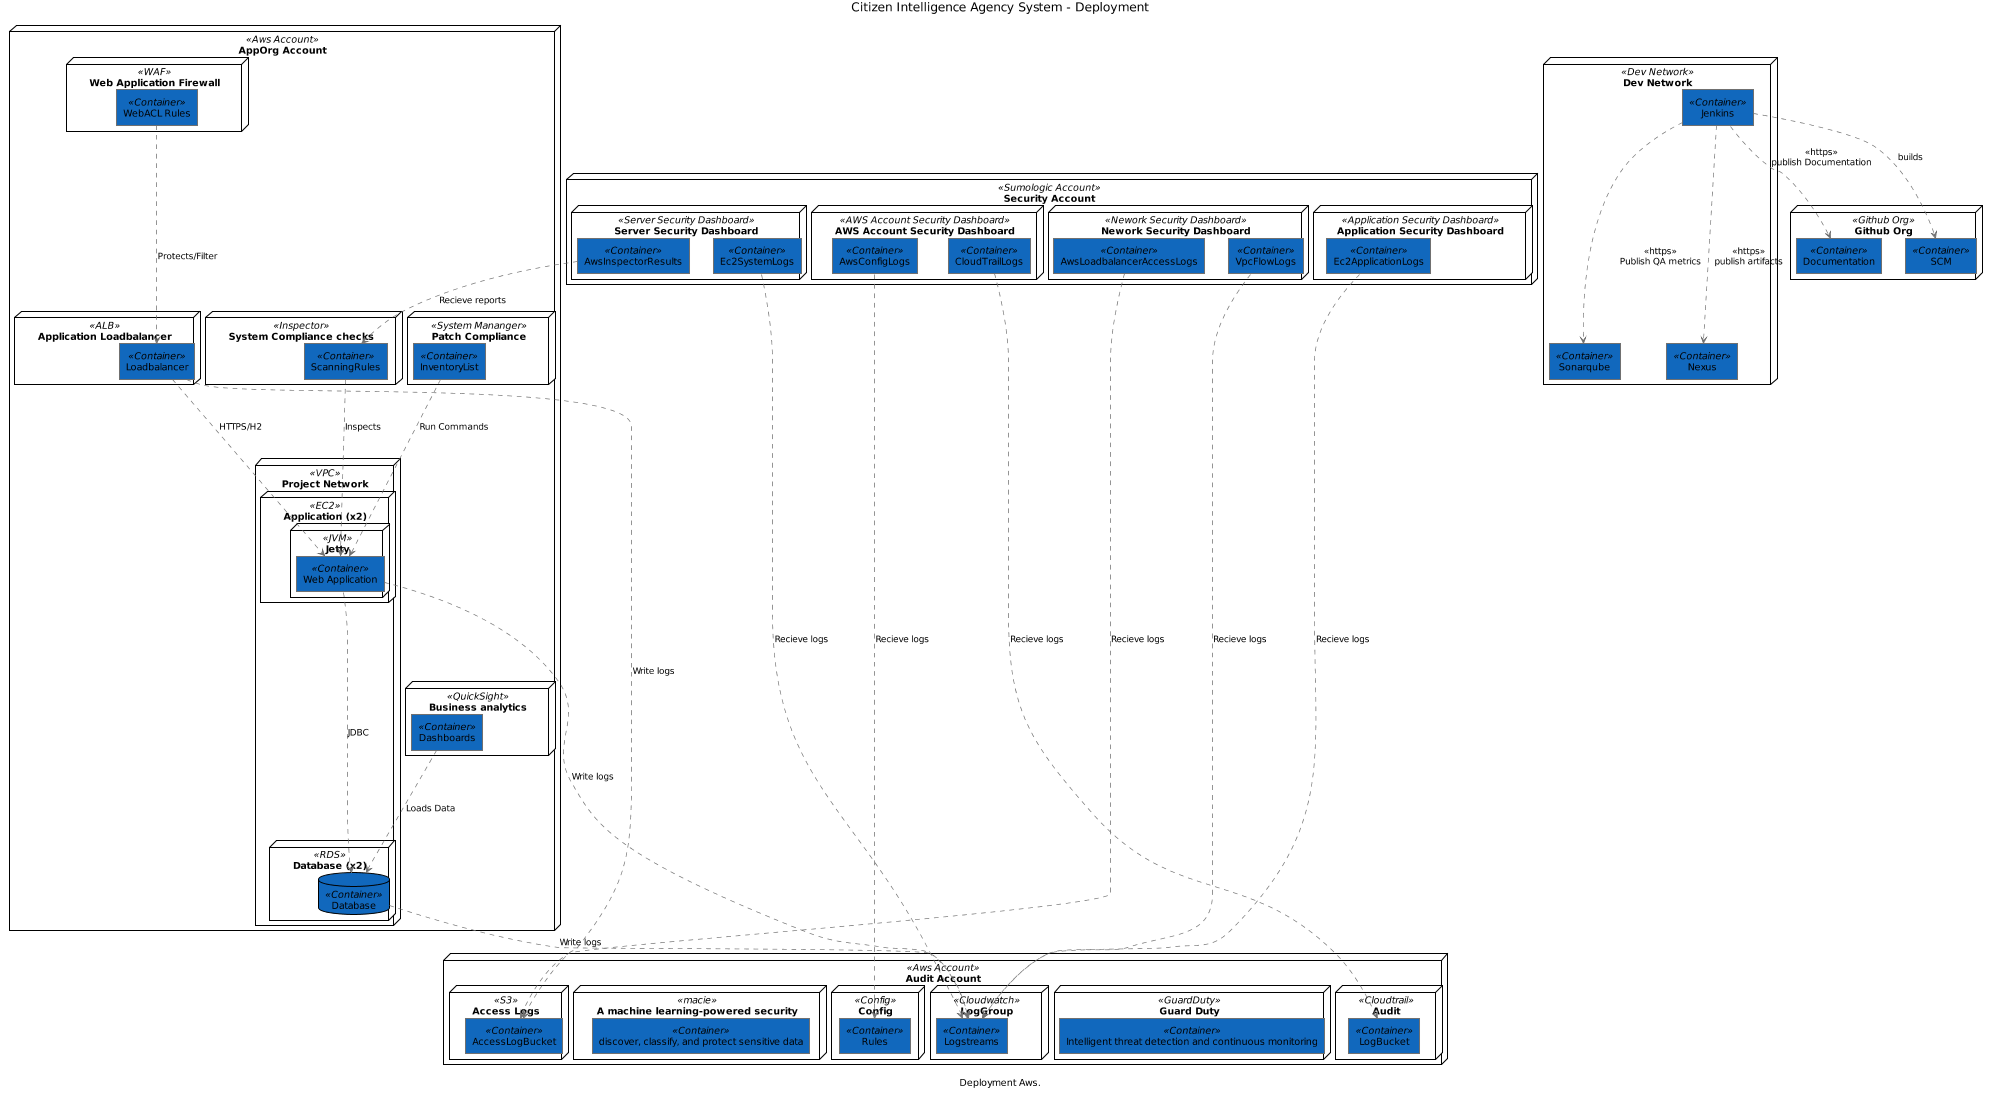

The diagram above was rendered by PlantUML. Its source (embedded in the PNG):
@startuml(id=Deployment)
scale max 2000x2000
title Citizen Intelligence Agency System - Deployment
caption Deployment Aws.

skinparam {
  shadowing false
  arrowColor #707070
  actorBorderColor #707070
  componentBorderColor #707070
  rectangleBorderColor #707070
  noteBackgroundColor #ffffff
  noteBorderColor #707070
}
node "AppOrg Account" <<Aws Account>> as 46 {
  node "Project Network" <<VPC>> as 47 {
    node "Database (x2)" <<RDS>> as 99 {
      database "Database" <<Container>> as 100 #1168bd
    }
    node "Application (x2)" <<EC2>> as 91 {
      node "Jetty" <<JVM>> as 92 {
        rectangle "Web Application" <<Container>> as 93 #1168bd
      }
    }
  }
  node "Business analytics" <<QuickSight>> as 64 {
    rectangle "Dashboards" <<Container>> as 66 #1168bd
  }
  node "Patch Compliance" <<System Mananger>> as 60 {
    rectangle "InventoryList" <<Container>> as 62 #1168bd
  }
  node "System Compliance checks" <<Inspector>> as 56 {
    rectangle "ScanningRules" <<Container>> as 58 #1168bd
  }
  node "Application Loadbalancer" <<ALB>> as 86 {
    rectangle "Loadbalancer" <<Container>> as 87 #1168bd
  }
  node "Web Application Firewall" <<WAF>> as 48 {
    rectangle "WebACL Rules" <<Container>> as 50 #1168bd
  }
}
node "Audit Account" <<Aws Account>> as 52 {
  node "Audit" <<Cloudtrail>> as 79 {
    rectangle "LogBucket" <<Container>> as 81 #1168bd
  }
  node "Guard Duty" <<GuardDuty>> as 68 {
    rectangle "Intelligent threat detection and continuous monitoring" <<Container>> as 70 #1168bd
  }
  node "LogGroup" <<Cloudwatch>> as 74 {
    rectangle "Logstreams" <<Container>> as 76 #1168bd
  }
  node "Config" <<Config>> as 53 {
    rectangle "Rules" <<Container>> as 55 #1168bd
  }
  node "A machine learning-powered security" <<macie>> as 71 {
    rectangle "discover, classify, and protect sensitive data" <<Container>> as 73 #1168bd
  }
  node "Access Logs" <<S3>> as 82 {
    rectangle "AccessLogBucket" <<Container>> as 84 #1168bd
  }
}
node "Dev Network" <<Dev Network>> as 110 {
  rectangle "Nexus" <<Container>> as 112 #1168bd
  rectangle "Jenkins" <<Container>> as 120 #1168bd
  rectangle "Sonarqube" <<Container>> as 114 #1168bd
}
node "Github Org" <<Github Org>> as 105 {
  rectangle "SCM" <<Container>> as 107 #1168bd
  rectangle "Documentation" <<Container>> as 109 #1168bd
}
node "Security Account" <<Sumologic Account>> as 125 {
  node "AWS Account Security Dashboard" <<AWS Account Security Dashboard>> as 128 {
    rectangle "CloudTrailLogs" <<Container>> as 136 #1168bd
    rectangle "AwsConfigLogs" <<Container>> as 140 #1168bd
  }
  node "Server Security Dashboard" <<Server Security Dashboard>> as 127 {
    rectangle "AwsInspectorResults" <<Container>> as 152 #1168bd
    rectangle "Ec2SystemLogs" <<Container>> as 144 #1168bd
  }
  node "Nework Security Dashboard" <<Nework Security Dashboard>> as 126 {
    rectangle "VpcFlowLogs" <<Container>> as 132 #1168bd
    rectangle "AwsLoadbalancerAccessLogs" <<Container>> as 156 #1168bd
  }
  node "Application Security Dashboard" <<Application Security Dashboard>> as 129 {
    rectangle "Ec2ApplicationLogs" <<Container>> as 148 #1168bd
  }
}
87 .[#707070].> 93 : HTTPS/H2
140 .[#707070].> 55 : Recieve logs
152 .[#707070].> 58 : Recieve reports
58 .[#707070].> 93 : Inspects
62 .[#707070].> 93 : Run Commands
93 .[#707070].> 76 : Write logs
144 .[#707070].> 76 : Recieve logs
156 .[#707070].> 84 : Recieve logs
120 .[#707070].> 109 : <<https>>\npublish Documentation
120 .[#707070].> 112 : <<https>>\npublish artifacts
120 .[#707070].> 114 : <<https>>\nPublish QA metrics
87 .[#707070].> 84 : Write logs
93 .[#707070].> 100 : JDBC
132 .[#707070].> 76 : Recieve logs
120 .[#707070].> 107 : builds
50 .[#707070].> 87 : Protects/Filter
66 .[#707070].> 100 : Loads Data
148 .[#707070].> 76 : Recieve logs
100 .[#707070].> 76 : Write logs
136 .[#707070].> 81 : Recieve logs
@enduml